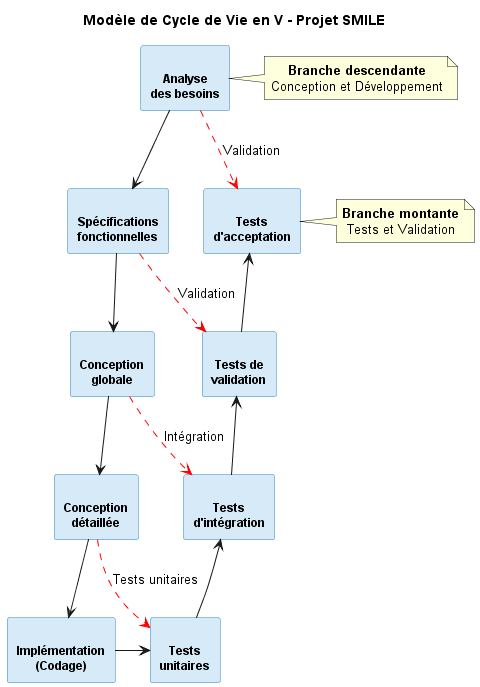

The diagram above was rendered by PlantUML. Its source (embedded in the PNG):
@startuml
skinparam backgroundColor #FFFFFF
skinparam shadowing false
skinparam rectangle {
  BorderColor #2E86C1
  BackgroundColor #D6EAF8
  FontSize 12
  FontStyle bold
}
skinparam defaultTextAlignment center

title Modèle de Cycle de Vie en V - Projet SMILE

' Définition des positions manuelles pour former un V
rectangle "Analyse\ndes besoins" as B1 <<(L, #AED6F1)>>
rectangle "Spécifications\nfonctionnelles" as B2 <<(L, #AED6F1)>>
rectangle "Conception\nglobale" as B3 <<(L, #AED6F1)>>
rectangle "Conception\ndétaillée" as B4 <<(L, #AED6F1)>>
rectangle "Implémentation\n(Codage)" as B5 <<(L, #AED6F1)>>

rectangle "Tests\nd'acceptation" as T4 <<(L, #A9DFBF)>>
rectangle "Tests de\nvalidation" as T3 <<(L, #A9DFBF)>>
rectangle "Tests\nd'intégration" as T2 <<(L, #A9DFBF)>>
rectangle "Tests\nunitaires" as T1 <<(L, #A9DFBF)>>

' Branche descendante (gauche vers bas)
B1 -down-> B2
B2 -down-> B3
B3 -down-> B4
B4 -down-> B5

' Branche montante (bas vers droite)
B5 -right-> T1
T1 -up-> T2
T2 -up-> T3
T3 -up-> T4

' Lignes pointillées de correspondance
B1 -[#red,dashed]-> T4 : "Validation"
B2 -[#red,dashed]-> T3 : "Validation"
B3 -[#red,dashed]-> T2 : "Intégration"
B4 -[#red,dashed]-> T1 : "Tests unitaires"

note right of B1
  **Branche descendante**
  Conception et Développement
end note

note right of T4
  **Branche montante**
  Tests et Validation
end note

@enduml